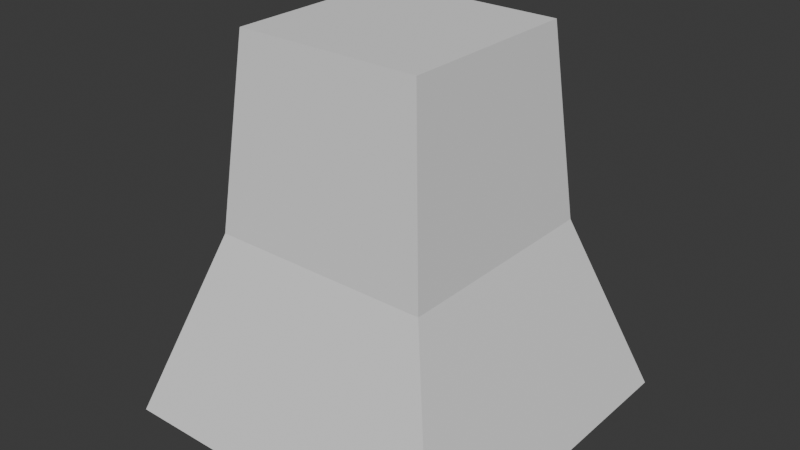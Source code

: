 # Source: body.blend  (saved by Blender 4.4.30; exported with 4.5.12 LTS)
import bpy
from mathutils import Matrix  # noqa: F401  (used for matrix-valued properties, if any)

bpy.ops.wm.read_factory_settings(use_empty=True)
scene = bpy.context.scene
scene.name = 'Scene'

# ---- collections
col_collection = bpy.data.collections.new('Collection'); scene.collection.children.link(col_collection)

# ---- world
world_world = bpy.data.worlds.new('World'); scene.world = world_world
world_world.use_nodes = True; world_world.node_tree.nodes.clear()
_N = world_world.node_tree.nodes; _L = world_world.node_tree.links
n0 = _N.new('ShaderNodeOutputWorld'); n0.name = 'World Output'; n0.location = (300, 300)
n1 = _N.new('ShaderNodeBackground'); n1.name = 'Background'; n1.location = (10, 300)
n1.inputs[0].default_value = (0.05088, 0.05088, 0.05088, 1.0)
_L.new(n1.outputs[0], n0.inputs[0])
n0.is_active_output = True
world_world.color = (0.05088, 0.05088, 0.05088)
world_world.sun_shadow_jitter_overblur = 0.0

# ---- meshes
me_001 = bpy.data.meshes.new('立方体.001')
me_001.from_pydata([(0.5224, 0.5224, 0.08172), (-0.5224, -0.5224, 0.08172), (-0.5224, 0.5224, 0.08172), (0.5224, -0.5224, 0.08172), (0.3334, 0.3334, 0.6439), (-0.3334, 0.3334, 0.6439), (-0.2799, 0.2799, 1.213), (-0.2799, -0.2799, 1.213), (-0.3334, -0.3334, 0.6439), (0.2799, -0.2799, 1.213), (0.3334, -0.3334, 0.6439), (0.2799, 0.2799, 1.213)], [], [(1, 0, 3), (1, 2, 0), (5, 0, 2), (4, 3, 0), (5, 4, 0), (6, 4, 5), (8, 5, 2), (7, 6, 5), (7, 5, 8), (9, 8, 10), (9, 7, 8), (10, 8, 1), (8, 2, 1), (11, 9, 10), (11, 10, 4), (4, 10, 3), (10, 1, 3), (9, 11, 6), (6, 11, 4), (9, 6, 7)])
me_001.polygons.foreach_set('use_smooth', [True] * 20)
_k = set([(0, 2), (0, 3), (0, 4), (1, 2), (1, 3), (1, 8), (2, 5), (3, 10), (4, 5), (4, 10), (4, 11), (5, 6), (5, 8), (6, 7), (6, 11), (7, 8), (7, 9), (8, 10), (9, 10), (9, 11)])
me_001.attributes.new('sharp_edge', 'BOOLEAN', 'EDGE').data.foreach_set('value', [ (min(e.vertices), max(e.vertices)) in _k for e in me_001.edges])
_uv = me_001.uv_layers.new(name='UVMap')
_uv.uv.foreach_set('vector', [0.2334, 0.914, 0.453, 0.6944, 0.453, 0.914, 0.2334, 0.914, 0.2334, 0.6944, 0.453, 0.6944, 0.5663, 0.1507, 0.3864, 0.026, 0.606, 0.026, 0.8421, 0.1517, 0.6622, 0.02701, 0.8818, 0.02701, 0.5663, 0.1507, 0.4261, 0.1507, 0.3864, 0.026, 0.555, 0.2708, 0.4261, 0.1507, 0.5663, 0.1507, 0.6831, 0.4486, 0.5429, 0.4486, 0.5032, 0.324, 0.6718, 0.5688, 0.5541, 0.5688, 0.5429, 0.4486, 0.6718, 0.5688, 0.5429, 0.4486, 0.6831, 0.4486, 0.7121, 0.8677, 0.5832, 0.7476, 0.7233, 0.7476, 0.7121, 0.8677, 0.5944, 0.8677, 0.5832, 0.7476, 0.7233, 0.7476, 0.5832, 0.7476, 0.5434, 0.6229, 0.6831, 0.4486, 0.5032, 0.324, 0.7228, 0.324, 0.8309, 0.2718, 0.7132, 0.2718, 0.7019, 0.1517, 0.8309, 0.2718, 0.7019, 0.1517, 0.8421, 0.1517, 0.8421, 0.1517, 0.7019, 0.1517, 0.6622, 0.02701, 0.7233, 0.7476, 0.5434, 0.6229, 0.763, 0.6229, 0.0273, 0.8154, 0.0273, 0.6977, 0.145, 0.6977, 0.555, 0.2708, 0.4374, 0.2708, 0.4261, 0.1507, 0.0273, 0.8154, 0.145, 0.6977, 0.145, 0.8154])
me_001.materials.append(None)
me_001.update()
me_001.normals_split_custom_set([tuple(v) for v in zip(*[iter([0.0, -7.131e-08, -1.0, 0.0, -7.131e-08, -1.0, 0.0, -7.131e-08, -1.0, 0.0, -7.131e-08, -1.0, 0.0, -7.131e-08, -1.0, 0.0, -7.131e-08, -1.0, 0.0, 0.9479, 0.3186, 0.0, 0.9479, 0.3186, 0.0, 0.9479, 0.3186, 0.9479, 1.994e-08, 0.3186, 0.9479, 1.413e-08, 0.3186, 0.9479, 2.943e-08, 0.3186, 0.0, 0.9479, 0.3186, 0.0, 0.9479, 0.3186, 0.0, 0.9479, 0.3186, 0.0, 0.9956, 0.09368, 0.0, 0.9956, 0.09368, 0.0, 0.9956, 0.09368, -0.9479, 1.994e-08, 0.3186, -0.9479, 0.0, 0.3186, -0.9479, 1.413e-08, 0.3186, -0.9956, 0.0, 0.09368, -0.9956, 0.0, 0.09368, -0.9956, 0.0, 0.09368, -0.9956, 0.0, 0.09368, -0.9956, 0.0, 0.09368, -0.9956, 0.0, 0.09368, 0.0, -0.9956, 0.09368, 0.0, -0.9956, 0.09368, 0.0, -0.9956, 0.09368, 0.0, -0.9956, 0.09368, 0.0, -0.9956, 0.09368, 0.0, -0.9956, 0.09368, 0.0, -0.9479, 0.3186, 0.0, -0.9479, 0.3186, 0.0, -0.9479, 0.3186, -0.9479, 1.994e-08, 0.3186, -0.9479, 1.413e-08, 0.3186, -0.9479, 2.943e-08, 0.3186, 0.9956, 0.0, 0.09368, 0.9956, 0.0, 0.09368, 0.9956, 0.0, 0.09368, 0.9956, 0.0, 0.09368, 0.9956, 0.0, 0.09368, 0.9956, 0.0, 0.09368, 0.9479, 1.994e-08, 0.3186, 0.9479, 0.0, 0.3186, 0.9479, 1.413e-08, 0.3186, 0.0, -0.9479, 0.3186, 0.0, -0.9479, 0.3186, 0.0, -0.9479, 0.3186, 0.0, 0.0, 1.0, 0.0, 0.0, 1.0, 0.0, 0.0, 1.0, 0.0, 0.9956, 0.09368, 0.0, 0.9956, 0.09368, 0.0, 0.9956, 0.09368, 0.0, 0.0, 1.0, 0.0, 0.0, 1.0, 0.0, 0.0, 1.0])] * 3)])

# ---- objects
ob_001 = bpy.data.objects.new('立方体.001', me_001)

# ---- transforms, parenting, visibility, modifiers, constraints
ob_001.location = (0.0, 0.0, 0.0)

# ---- collection membership
col_collection.objects.link(ob_001)

# ---- scene / render settings (as saved in the file)
scene.frame_start = 1; scene.frame_end = 250; scene.frame_set(1)
scene.render.engine = 'BLENDER_EEVEE_NEXT'
bpy.context.view_layer.update()

# ---- added for rendering (the .blend has no active camera and no usable light): camera, sun
cam_auto = bpy.data.cameras.new('AutoCamera')
cam_auto.lens = 50.0
cam_auto.sensor_width = 36.0
cam_auto.clip_end = 1000.0
ob_auto_camera = bpy.data.objects.new('AutoCamera', cam_auto)
scene.collection.objects.link(ob_auto_camera)
ob_auto_camera.location = (1.72174, -2.06609, 2.02475)
ob_auto_camera.rotation_euler = (1.09748, -7.21219e-08, 0.694738)
scene.camera = ob_auto_camera
light_auto_sun = bpy.data.lights.new('AutoSun', 'SUN')
light_auto_sun.energy = 3.0
light_auto_sun.angle = 0.0523599
ob_auto_sun = bpy.data.objects.new('AutoSun', light_auto_sun)
scene.collection.objects.link(ob_auto_sun)
ob_auto_sun.rotation_euler = (0.872665, 0.174533, 0.523599)
bpy.context.view_layer.update()
